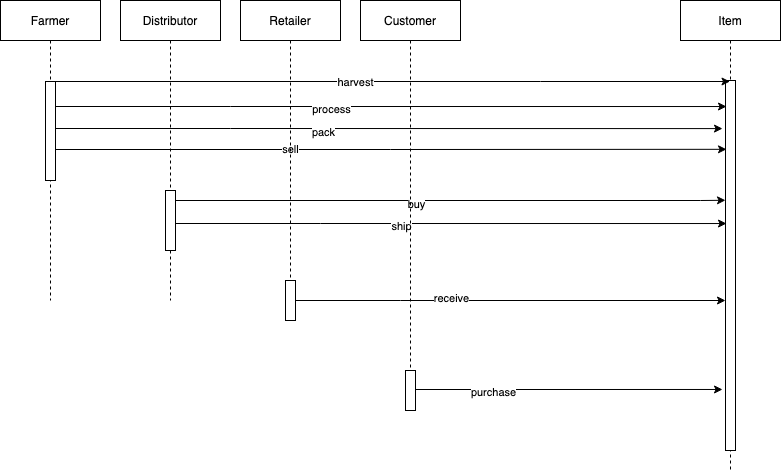

The diagram above was exported from draw.io. Its source (the exported page's mxGraphModel, read from the mxfile embedded in the PNG):
<mxGraphModel dx="2946" dy="1127" grid="1" gridSize="10" guides="1" tooltips="1" connect="1" arrows="1" fold="1" page="1" pageScale="1" pageWidth="850" pageHeight="1100" math="0" shadow="0">
  <root>
    <mxCell id="0" />
    <mxCell id="1" parent="0" />
    <mxCell id="3nuBFxr9cyL0pnOWT2aG-1" value="Farmer" style="shape=umlLifeline;perimeter=lifelinePerimeter;container=1;collapsible=0;recursiveResize=0;rounded=0;shadow=0;strokeWidth=1;" parent="1" vertex="1">
      <mxGeometry x="40" y="80" width="100" height="300" as="geometry" />
    </mxCell>
    <mxCell id="3nuBFxr9cyL0pnOWT2aG-2" value="" style="points=[];perimeter=orthogonalPerimeter;rounded=0;shadow=0;strokeWidth=1;" parent="3nuBFxr9cyL0pnOWT2aG-1" vertex="1">
      <mxGeometry x="45" y="81" width="10" height="99" as="geometry" />
    </mxCell>
    <mxCell id="3nuBFxr9cyL0pnOWT2aG-5" value="Item" style="shape=umlLifeline;perimeter=lifelinePerimeter;container=1;collapsible=0;recursiveResize=0;rounded=0;shadow=0;strokeWidth=1;" parent="1" vertex="1">
      <mxGeometry x="720" y="80" width="100" height="470" as="geometry" />
    </mxCell>
    <mxCell id="3nuBFxr9cyL0pnOWT2aG-6" value="" style="points=[];perimeter=orthogonalPerimeter;rounded=0;shadow=0;strokeWidth=1;" parent="3nuBFxr9cyL0pnOWT2aG-5" vertex="1">
      <mxGeometry x="45" y="80" width="10" height="370" as="geometry" />
    </mxCell>
    <mxCell id="5TSRAZ00tdJCAcD23a4A-6" value="Distributor" style="shape=umlLifeline;perimeter=lifelinePerimeter;container=1;collapsible=0;recursiveResize=0;rounded=0;shadow=0;strokeWidth=1;" vertex="1" parent="1">
      <mxGeometry x="160" y="80" width="100" height="300" as="geometry" />
    </mxCell>
    <mxCell id="5TSRAZ00tdJCAcD23a4A-7" value="" style="points=[];perimeter=orthogonalPerimeter;rounded=0;shadow=0;strokeWidth=1;" vertex="1" parent="5TSRAZ00tdJCAcD23a4A-6">
      <mxGeometry x="45" y="190" width="10" height="60" as="geometry" />
    </mxCell>
    <mxCell id="5TSRAZ00tdJCAcD23a4A-13" style="edgeStyle=orthogonalEdgeStyle;rounded=0;orthogonalLoop=1;jettySize=auto;html=1;entryX=0.1;entryY=0.363;entryDx=0;entryDy=0;entryPerimeter=0;" edge="1" parent="1">
      <mxGeometry relative="1" as="geometry">
        <mxPoint x="215" y="303" as="sourcePoint" />
        <mxPoint x="766" y="303.03999999999996" as="targetPoint" />
        <Array as="points">
          <mxPoint x="360" y="303" />
          <mxPoint x="360" y="303" />
        </Array>
      </mxGeometry>
    </mxCell>
    <mxCell id="5TSRAZ00tdJCAcD23a4A-14" value="&lt;div&gt;ship&lt;/div&gt;" style="edgeLabel;html=1;align=center;verticalAlign=middle;resizable=0;points=[];" vertex="1" connectable="0" parent="5TSRAZ00tdJCAcD23a4A-13">
      <mxGeometry x="-0.1797" y="-2" relative="1" as="geometry">
        <mxPoint as="offset" />
      </mxGeometry>
    </mxCell>
    <mxCell id="5TSRAZ00tdJCAcD23a4A-16" style="edgeStyle=orthogonalEdgeStyle;rounded=0;orthogonalLoop=1;jettySize=auto;html=1;entryX=0;entryY=0.163;entryDx=0;entryDy=0;entryPerimeter=0;" edge="1" parent="1" source="5TSRAZ00tdJCAcD23a4A-7">
      <mxGeometry relative="1" as="geometry">
        <mxPoint x="765" y="279.78" as="targetPoint" />
        <Array as="points">
          <mxPoint x="740" y="280" />
          <mxPoint x="740" y="280" />
        </Array>
      </mxGeometry>
    </mxCell>
    <mxCell id="5TSRAZ00tdJCAcD23a4A-17" value="&lt;div&gt;buy&lt;/div&gt;" style="edgeLabel;html=1;align=center;verticalAlign=middle;resizable=0;points=[];" vertex="1" connectable="0" parent="5TSRAZ00tdJCAcD23a4A-16">
      <mxGeometry x="-0.1273" y="-3" relative="1" as="geometry">
        <mxPoint as="offset" />
      </mxGeometry>
    </mxCell>
    <mxCell id="5TSRAZ00tdJCAcD23a4A-18" style="edgeStyle=orthogonalEdgeStyle;rounded=0;orthogonalLoop=1;jettySize=auto;html=1;entryX=0.1;entryY=0.186;entryDx=0;entryDy=0;entryPerimeter=0;" edge="1" parent="1" source="3nuBFxr9cyL0pnOWT2aG-2" target="3nuBFxr9cyL0pnOWT2aG-6">
      <mxGeometry relative="1" as="geometry">
        <mxPoint x="760" y="230" as="targetPoint" />
        <Array as="points">
          <mxPoint x="430" y="229" />
          <mxPoint x="430" y="229" />
        </Array>
      </mxGeometry>
    </mxCell>
    <mxCell id="5TSRAZ00tdJCAcD23a4A-25" value="sell" style="edgeLabel;html=1;align=center;verticalAlign=middle;resizable=0;points=[];" vertex="1" connectable="0" parent="5TSRAZ00tdJCAcD23a4A-18">
      <mxGeometry x="-0.3032" y="1" relative="1" as="geometry">
        <mxPoint as="offset" />
      </mxGeometry>
    </mxCell>
    <mxCell id="5TSRAZ00tdJCAcD23a4A-19" style="edgeStyle=orthogonalEdgeStyle;rounded=0;orthogonalLoop=1;jettySize=auto;html=1;entryX=0.1;entryY=0.438;entryDx=0;entryDy=0;entryPerimeter=0;" edge="1" parent="1">
      <mxGeometry relative="1" as="geometry">
        <mxPoint x="95" y="186" as="sourcePoint" />
        <mxPoint x="766" y="186.03999999999996" as="targetPoint" />
        <Array as="points">
          <mxPoint x="270" y="186" />
          <mxPoint x="270" y="186" />
        </Array>
      </mxGeometry>
    </mxCell>
    <mxCell id="5TSRAZ00tdJCAcD23a4A-23" value="process" style="edgeLabel;html=1;align=center;verticalAlign=middle;resizable=0;points=[];" vertex="1" connectable="0" parent="5TSRAZ00tdJCAcD23a4A-19">
      <mxGeometry x="-0.1773" y="-2" relative="1" as="geometry">
        <mxPoint as="offset" />
      </mxGeometry>
    </mxCell>
    <mxCell id="5TSRAZ00tdJCAcD23a4A-20" style="edgeStyle=orthogonalEdgeStyle;rounded=0;orthogonalLoop=1;jettySize=auto;html=1;" edge="1" parent="1">
      <mxGeometry relative="1" as="geometry">
        <mxPoint x="95" y="161" as="sourcePoint" />
        <mxPoint x="769.5" y="161" as="targetPoint" />
        <Array as="points">
          <mxPoint x="580" y="161" />
          <mxPoint x="580" y="161" />
        </Array>
      </mxGeometry>
    </mxCell>
    <mxCell id="5TSRAZ00tdJCAcD23a4A-22" value="&lt;div&gt;harvest&lt;/div&gt;" style="edgeLabel;html=1;align=center;verticalAlign=middle;resizable=0;points=[];" vertex="1" connectable="0" parent="5TSRAZ00tdJCAcD23a4A-20">
      <mxGeometry x="-0.1134" relative="1" as="geometry">
        <mxPoint as="offset" />
      </mxGeometry>
    </mxCell>
    <mxCell id="5TSRAZ00tdJCAcD23a4A-26" value="Retailer" style="shape=umlLifeline;perimeter=lifelinePerimeter;container=1;collapsible=0;recursiveResize=0;rounded=0;shadow=0;strokeWidth=1;" vertex="1" parent="1">
      <mxGeometry x="280" y="80" width="100" height="300" as="geometry" />
    </mxCell>
    <mxCell id="5TSRAZ00tdJCAcD23a4A-28" value="Customer" style="shape=umlLifeline;perimeter=lifelinePerimeter;container=1;collapsible=0;recursiveResize=0;rounded=0;shadow=0;strokeWidth=1;" vertex="1" parent="1">
      <mxGeometry x="400" y="80" width="100" height="390" as="geometry" />
    </mxCell>
    <mxCell id="5TSRAZ00tdJCAcD23a4A-34" style="edgeStyle=orthogonalEdgeStyle;rounded=0;orthogonalLoop=1;jettySize=auto;html=1;" edge="1" parent="1" source="5TSRAZ00tdJCAcD23a4A-27">
      <mxGeometry relative="1" as="geometry">
        <mxPoint x="765" y="380" as="targetPoint" />
        <Array as="points">
          <mxPoint x="440" y="380" />
          <mxPoint x="440" y="380" />
        </Array>
      </mxGeometry>
    </mxCell>
    <mxCell id="5TSRAZ00tdJCAcD23a4A-35" value="&lt;div&gt;receive&lt;/div&gt;" style="edgeLabel;html=1;align=center;verticalAlign=middle;resizable=0;points=[];" vertex="1" connectable="0" parent="5TSRAZ00tdJCAcD23a4A-34">
      <mxGeometry x="-0.2791" y="3" relative="1" as="geometry">
        <mxPoint as="offset" />
      </mxGeometry>
    </mxCell>
    <mxCell id="5TSRAZ00tdJCAcD23a4A-27" value="" style="points=[];perimeter=orthogonalPerimeter;rounded=0;shadow=0;strokeWidth=1;" vertex="1" parent="1">
      <mxGeometry x="325" y="360" width="10" height="40" as="geometry" />
    </mxCell>
    <mxCell id="5TSRAZ00tdJCAcD23a4A-36" style="edgeStyle=orthogonalEdgeStyle;rounded=0;orthogonalLoop=1;jettySize=auto;html=1;entryX=-0.3;entryY=0.483;entryDx=0;entryDy=0;entryPerimeter=0;" edge="1" parent="1" source="5TSRAZ00tdJCAcD23a4A-29">
      <mxGeometry relative="1" as="geometry">
        <mxPoint x="762" y="468.98" as="targetPoint" />
        <Array as="points">
          <mxPoint x="540" y="469" />
          <mxPoint x="540" y="469" />
        </Array>
      </mxGeometry>
    </mxCell>
    <mxCell id="5TSRAZ00tdJCAcD23a4A-37" value="purchase" style="edgeLabel;html=1;align=center;verticalAlign=middle;resizable=0;points=[];" vertex="1" connectable="0" parent="5TSRAZ00tdJCAcD23a4A-36">
      <mxGeometry x="-0.4984" y="-2" relative="1" as="geometry">
        <mxPoint as="offset" />
      </mxGeometry>
    </mxCell>
    <mxCell id="5TSRAZ00tdJCAcD23a4A-29" value="" style="points=[];perimeter=orthogonalPerimeter;rounded=0;shadow=0;strokeWidth=1;" vertex="1" parent="1">
      <mxGeometry x="445" y="450" width="10" height="40" as="geometry" />
    </mxCell>
    <mxCell id="5TSRAZ00tdJCAcD23a4A-39" style="edgeStyle=orthogonalEdgeStyle;rounded=0;orthogonalLoop=1;jettySize=auto;html=1;entryX=-0.3;entryY=0.13;entryDx=0;entryDy=0;entryPerimeter=0;" edge="1" parent="1" source="3nuBFxr9cyL0pnOWT2aG-2" target="3nuBFxr9cyL0pnOWT2aG-6">
      <mxGeometry relative="1" as="geometry">
        <Array as="points">
          <mxPoint x="270" y="208" />
          <mxPoint x="270" y="208" />
        </Array>
      </mxGeometry>
    </mxCell>
    <mxCell id="5TSRAZ00tdJCAcD23a4A-40" value="pack" style="edgeLabel;html=1;align=center;verticalAlign=middle;resizable=0;points=[];" vertex="1" connectable="0" parent="5TSRAZ00tdJCAcD23a4A-39">
      <mxGeometry x="-0.1964" y="-3" relative="1" as="geometry">
        <mxPoint as="offset" />
      </mxGeometry>
    </mxCell>
  </root>
</mxGraphModel>